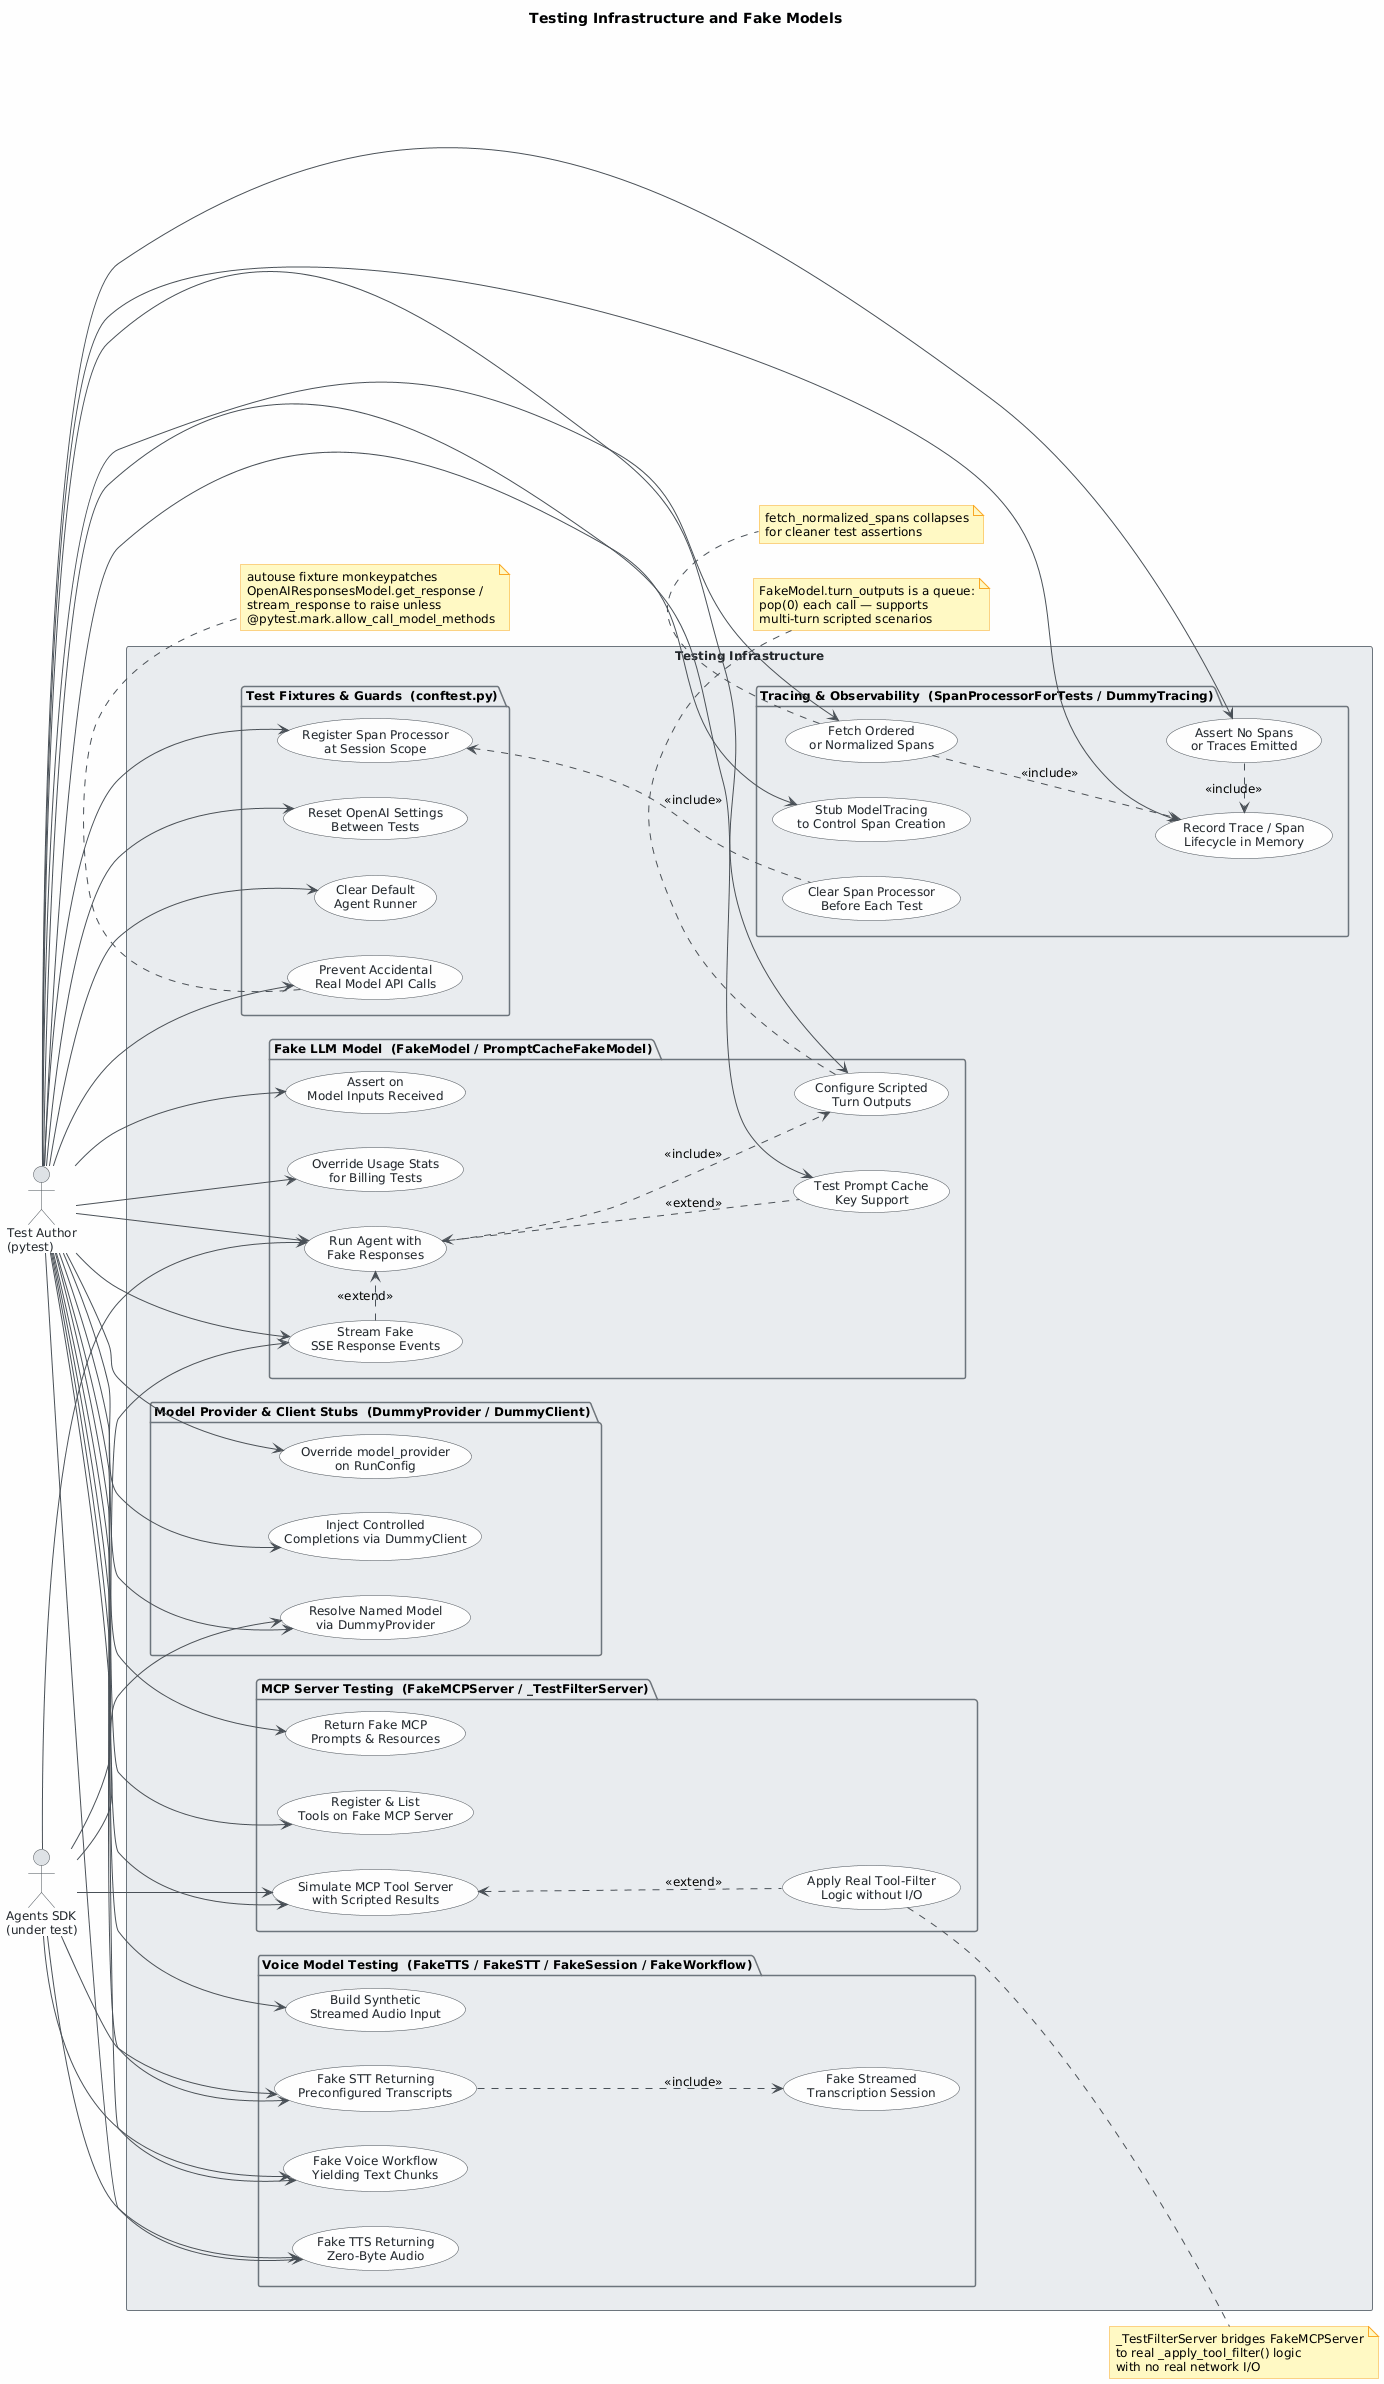

The diagram above was rendered by PlantUML. Its source (embedded in the PNG):
@startuml
skinparam classAttributeIconSize 0
skinparam shadowing false
skinparam defaultFontName "Segoe UI"
skinparam defaultFontSize 12
skinparam backgroundColor #FEFEFE
skinparam class {
    BackgroundColor #F8F9FA
    BorderColor #495057
    ArrowColor #495057
    FontColor #212529
}
skinparam package {
    BackgroundColor #E9ECEF
    BorderColor #6C757D
}
skinparam usecase {
    BackgroundColor #F8F9FA
    BorderColor #495057
    FontColor #212529
    ArrowColor #495057
}
skinparam actor {
    BackgroundColor #DEE2E6
    BorderColor #495057
    FontColor #212529
}
skinparam rectangle {
    BackgroundColor #E9ECEF
    BorderColor #6C757D
    FontColor #212529
}
skinparam note {
    BackgroundColor #FFF9C4
    BorderColor #F9A825
}

left to right direction

title Testing Infrastructure and Fake Models

' ── Primary Actor ──────────────────────────────────────────────
actor "Test Author\n(pytest)" as TestAuthor

' ── External System Being Tested ───────────────────────────────
actor "Agents SDK\n(under test)" as AgentsSDK

' ══════════════════════════════════════════════════════════════
' SYSTEM BOUNDARY
' ══════════════════════════════════════════════════════════════
rectangle "Testing Infrastructure" {

    ' ── 1. Fake LLM Model ─────────────────────────────────────
    package "Fake LLM Model  (FakeModel / PromptCacheFakeModel)" {
        usecase "Configure Scripted\nTurn Outputs" as UC_SetOutput
        usecase "Run Agent with\nFake Responses" as UC_RunFake
        usecase "Assert on\nModel Inputs Received" as UC_AssertInputs
        usecase "Override Usage Stats\nfor Billing Tests" as UC_HardcodedUsage
        usecase "Stream Fake\nSSE Response Events" as UC_StreamResponse
        usecase "Test Prompt Cache\nKey Support" as UC_PromptCache
    }

    ' ── 2. Model Provider / Client Stubs ──────────────────────
    package "Model Provider & Client Stubs  (DummyProvider / DummyClient)" {
        usecase "Resolve Named Model\nvia DummyProvider" as UC_DummyProvider
        usecase "Override model_provider\non RunConfig" as UC_RunConfig
        usecase "Inject Controlled\nCompletions via DummyClient" as UC_DummyClient
    }

    ' ── 3. Tracing & Observability Testing ────────────────────
    package "Tracing & Observability  (SpanProcessorForTests / DummyTracing)" {
        usecase "Stub ModelTracing\nto Control Span Creation" as UC_DummyTracing
        usecase "Record Trace / Span\nLifecycle in Memory" as UC_RecordSpans
        usecase "Assert No Spans\nor Traces Emitted" as UC_AssertNoSpans
        usecase "Fetch Ordered\nor Normalized Spans" as UC_FetchSpans
        usecase "Clear Span Processor\nBefore Each Test" as UC_ClearSpans
    }

    ' ── 4. MCP Server Testing ─────────────────────────────────
    package "MCP Server Testing  (FakeMCPServer / _TestFilterServer)" {
        usecase "Simulate MCP Tool Server\nwith Scripted Results" as UC_FakeMCP
        usecase "Register & List\nTools on Fake MCP Server" as UC_MCPTools
        usecase "Apply Real Tool-Filter\nLogic without I/O" as UC_ToolFilter
        usecase "Return Fake MCP\nPrompts & Resources" as UC_MCPPrompts
    }

    ' ── 5. Voice Model Testing ────────────────────────────────
    package "Voice Model Testing  (FakeTTS / FakeSTT / FakeSession / FakeWorkflow)" {
        usecase "Fake TTS Returning\nZero-Byte Audio" as UC_FakeTTS
        usecase "Fake STT Returning\nPreconfigured Transcripts" as UC_FakeSTT
        usecase "Fake Streamed\nTranscription Session" as UC_FakeSession
        usecase "Fake Voice Workflow\nYielding Text Chunks" as UC_FakeWorkflow
        usecase "Build Synthetic\nStreamed Audio Input" as UC_AudioInput
    }

    ' ── 6. Test Fixtures & Guards (conftest) ──────────────────
    package "Test Fixtures & Guards  (conftest.py)" {
        usecase "Prevent Accidental\nReal Model API Calls" as UC_DisableReal
        usecase "Reset OpenAI Settings\nBetween Tests" as UC_ResetOpenAI
        usecase "Clear Default\nAgent Runner" as UC_ClearRunner
        usecase "Register Span Processor\nat Session Scope" as UC_RegisterProcessor
    }

}

' ── Include / Extend relationships ────────────────────────────
UC_RunFake .down.> UC_SetOutput : <<include>>
UC_StreamResponse .right.> UC_RunFake : <<extend>>
UC_PromptCache .up.> UC_RunFake : <<extend>>
UC_FetchSpans .down.> UC_RecordSpans : <<include>>
UC_AssertNoSpans .right.> UC_RecordSpans : <<include>>
UC_ToolFilter .up.> UC_FakeMCP : <<extend>>
UC_FakeSTT .down.> UC_FakeSession : <<include>>

' ── Test Author associations ───────────────────────────────────
TestAuthor --> UC_SetOutput
TestAuthor --> UC_RunFake
TestAuthor --> UC_AssertInputs
TestAuthor --> UC_HardcodedUsage
TestAuthor --> UC_StreamResponse
TestAuthor --> UC_PromptCache

TestAuthor --> UC_DummyProvider
TestAuthor --> UC_RunConfig
TestAuthor --> UC_DummyClient

TestAuthor --> UC_DummyTracing
TestAuthor --> UC_RecordSpans
TestAuthor --> UC_AssertNoSpans
TestAuthor --> UC_FetchSpans

TestAuthor --> UC_FakeMCP
TestAuthor --> UC_MCPTools
TestAuthor --> UC_MCPPrompts

TestAuthor --> UC_FakeTTS
TestAuthor --> UC_FakeSTT
TestAuthor --> UC_FakeWorkflow
TestAuthor --> UC_AudioInput

' ── Agents SDK associations (consumer of fake infrastructure) ──
AgentsSDK --> UC_RunFake
AgentsSDK --> UC_StreamResponse
AgentsSDK --> UC_DummyProvider
AgentsSDK --> UC_FakeMCP
AgentsSDK --> UC_FakeTTS
AgentsSDK --> UC_FakeSTT
AgentsSDK --> UC_FakeWorkflow

' ── Fixtures are automatically applied ─────────────────────────
TestAuthor --> UC_DisableReal
TestAuthor --> UC_ResetOpenAI
TestAuthor --> UC_ClearRunner
TestAuthor --> UC_RegisterProcessor
UC_ClearSpans .up.> UC_RegisterProcessor : <<include>>

' ── Notes ──────────────────────────────────────────────────────
note bottom of UC_SetOutput
  FakeModel.turn_outputs is a queue:
  pop(0) each call — supports
  multi-turn scripted scenarios
end note

note bottom of UC_DisableReal
  autouse fixture monkeypatches
  OpenAIResponsesModel.get_response /
  stream_response to raise unless
  @pytest.mark.allow_call_model_methods
end note

note right of UC_ToolFilter
  _TestFilterServer bridges FakeMCPServer
  to real _apply_tool_filter() logic
  with no real network I/O
end note

note bottom of UC_FetchSpans
  fetch_normalized_spans collapses
  'task' & 'turn' spans into parent
  for cleaner test assertions
end note
@enduml